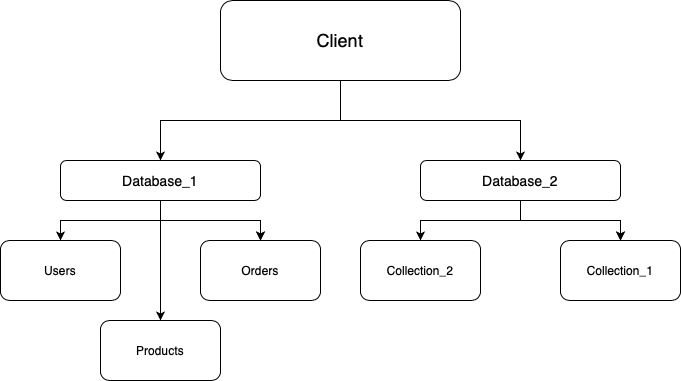

The diagram above was exported from draw.io. Its source (the exported page's mxGraphModel, read from the mxfile embedded in the PNG):
<mxGraphModel dx="366" dy="447" grid="1" gridSize="10" guides="1" tooltips="1" connect="1" arrows="1" fold="1" page="1" pageScale="1" pageWidth="827" pageHeight="1169" math="0" shadow="0">
  <root>
    <mxCell id="0" />
    <mxCell id="1" parent="0" />
    <mxCell id="QVRgqtk2xKElXvQoM8Di-2" value="" style="edgeStyle=orthogonalEdgeStyle;rounded=0;orthogonalLoop=1;jettySize=auto;html=1;" edge="1" parent="1" source="pAJz4lCEIxWWP5Km3KEk-1" target="QVRgqtk2xKElXvQoM8Di-1">
      <mxGeometry relative="1" as="geometry" />
    </mxCell>
    <mxCell id="QVRgqtk2xKElXvQoM8Di-5" value="" style="edgeStyle=orthogonalEdgeStyle;rounded=0;orthogonalLoop=1;jettySize=auto;html=1;" edge="1" parent="1" source="pAJz4lCEIxWWP5Km3KEk-1" target="QVRgqtk2xKElXvQoM8Di-4">
      <mxGeometry relative="1" as="geometry" />
    </mxCell>
    <mxCell id="pAJz4lCEIxWWP5Km3KEk-1" value="&lt;font style=&quot;font-size: 18px;&quot;&gt;Client&lt;/font&gt;" style="rounded=1;whiteSpace=wrap;html=1;" parent="1" vertex="1">
      <mxGeometry x="280" y="80" width="240" height="80" as="geometry" />
    </mxCell>
    <mxCell id="QVRgqtk2xKElXvQoM8Di-14" value="" style="edgeStyle=orthogonalEdgeStyle;rounded=0;orthogonalLoop=1;jettySize=auto;html=1;" edge="1" parent="1" source="QVRgqtk2xKElXvQoM8Di-1" target="QVRgqtk2xKElXvQoM8Di-13">
      <mxGeometry relative="1" as="geometry" />
    </mxCell>
    <mxCell id="QVRgqtk2xKElXvQoM8Di-16" value="" style="edgeStyle=orthogonalEdgeStyle;rounded=0;orthogonalLoop=1;jettySize=auto;html=1;" edge="1" parent="1" source="QVRgqtk2xKElXvQoM8Di-1" target="QVRgqtk2xKElXvQoM8Di-15">
      <mxGeometry relative="1" as="geometry" />
    </mxCell>
    <mxCell id="QVRgqtk2xKElXvQoM8Di-17" value="" style="edgeStyle=orthogonalEdgeStyle;rounded=0;orthogonalLoop=1;jettySize=auto;html=1;" edge="1" parent="1" source="QVRgqtk2xKElXvQoM8Di-1" target="QVRgqtk2xKElXvQoM8Di-15">
      <mxGeometry relative="1" as="geometry" />
    </mxCell>
    <mxCell id="QVRgqtk2xKElXvQoM8Di-19" value="" style="edgeStyle=orthogonalEdgeStyle;rounded=0;orthogonalLoop=1;jettySize=auto;html=1;" edge="1" parent="1" source="QVRgqtk2xKElXvQoM8Di-1" target="QVRgqtk2xKElXvQoM8Di-18">
      <mxGeometry relative="1" as="geometry" />
    </mxCell>
    <mxCell id="QVRgqtk2xKElXvQoM8Di-1" value="&lt;font style=&quot;font-size: 14px;&quot;&gt;Database_1&lt;/font&gt;" style="whiteSpace=wrap;html=1;rounded=1;" vertex="1" parent="1">
      <mxGeometry x="120" y="240" width="200" height="40" as="geometry" />
    </mxCell>
    <mxCell id="QVRgqtk2xKElXvQoM8Di-7" value="" style="edgeStyle=orthogonalEdgeStyle;rounded=0;orthogonalLoop=1;jettySize=auto;html=1;" edge="1" parent="1" source="QVRgqtk2xKElXvQoM8Di-4" target="QVRgqtk2xKElXvQoM8Di-6">
      <mxGeometry relative="1" as="geometry" />
    </mxCell>
    <mxCell id="QVRgqtk2xKElXvQoM8Di-8" value="" style="edgeStyle=orthogonalEdgeStyle;rounded=0;orthogonalLoop=1;jettySize=auto;html=1;" edge="1" parent="1" source="QVRgqtk2xKElXvQoM8Di-4" target="QVRgqtk2xKElXvQoM8Di-6">
      <mxGeometry relative="1" as="geometry" />
    </mxCell>
    <mxCell id="QVRgqtk2xKElXvQoM8Di-10" value="" style="edgeStyle=orthogonalEdgeStyle;rounded=0;orthogonalLoop=1;jettySize=auto;html=1;" edge="1" parent="1" source="QVRgqtk2xKElXvQoM8Di-4" target="QVRgqtk2xKElXvQoM8Di-9">
      <mxGeometry relative="1" as="geometry" />
    </mxCell>
    <mxCell id="QVRgqtk2xKElXvQoM8Di-4" value="&lt;font style=&quot;font-size: 14px;&quot;&gt;Database_2&lt;/font&gt;" style="whiteSpace=wrap;html=1;rounded=1;" vertex="1" parent="1">
      <mxGeometry x="480" y="240" width="200" height="40" as="geometry" />
    </mxCell>
    <mxCell id="QVRgqtk2xKElXvQoM8Di-6" value="Collection_1" style="whiteSpace=wrap;html=1;rounded=1;" vertex="1" parent="1">
      <mxGeometry x="620" y="320" width="120" height="60" as="geometry" />
    </mxCell>
    <mxCell id="QVRgqtk2xKElXvQoM8Di-9" value="Collection_2" style="whiteSpace=wrap;html=1;rounded=1;" vertex="1" parent="1">
      <mxGeometry x="420" y="320" width="120" height="60" as="geometry" />
    </mxCell>
    <mxCell id="QVRgqtk2xKElXvQoM8Di-13" value="Users" style="whiteSpace=wrap;html=1;rounded=1;" vertex="1" parent="1">
      <mxGeometry x="60" y="320" width="120" height="60" as="geometry" />
    </mxCell>
    <mxCell id="QVRgqtk2xKElXvQoM8Di-15" value="Orders" style="whiteSpace=wrap;html=1;rounded=1;" vertex="1" parent="1">
      <mxGeometry x="260" y="320" width="120" height="60" as="geometry" />
    </mxCell>
    <mxCell id="QVRgqtk2xKElXvQoM8Di-18" value="Products" style="whiteSpace=wrap;html=1;rounded=1;" vertex="1" parent="1">
      <mxGeometry x="160" y="400" width="120" height="60" as="geometry" />
    </mxCell>
  </root>
</mxGraphModel>